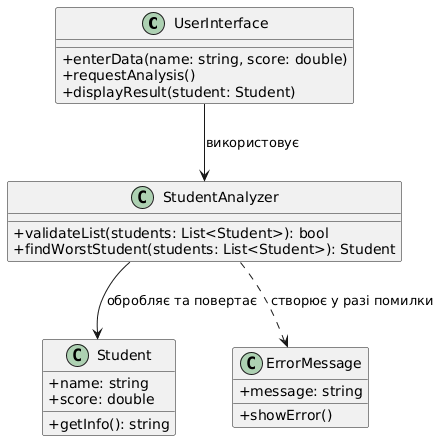

The diagram above was rendered by PlantUML. Its source (embedded in the PNG):
@startuml
skinparam classAttributeIconSize 0

class UserInterface {
  + enterData(name: string, score: double)
  + requestAnalysis()
  + displayResult(student: Student)
}

class StudentAnalyzer {
  + validateList(students: List<Student>): bool
  + findWorstStudent(students: List<Student>): Student
}

class Student {
  + name: string
  + score: double
  + getInfo(): string
}

class ErrorMessage {
  + message: string
  + showError()
}

UserInterface --> StudentAnalyzer : використовує
StudentAnalyzer --> Student : обробляє та повертає
StudentAnalyzer ..> ErrorMessage : створює у разі помилки
@enduml